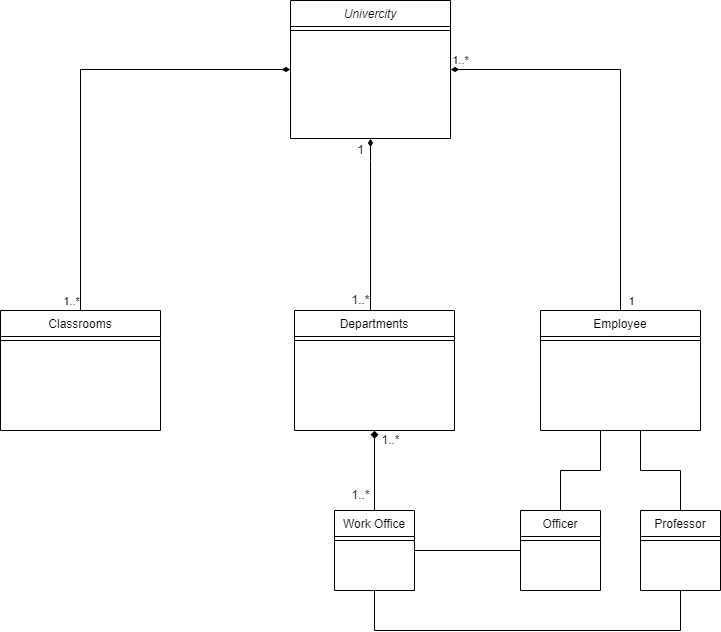

The diagram above was exported from draw.io. Its source (the exported page's mxGraphModel, read from the mxfile embedded in the PNG):
<mxGraphModel dx="1422" dy="754" grid="1" gridSize="10" guides="1" tooltips="1" connect="1" arrows="1" fold="1" page="1" pageScale="1" pageWidth="827" pageHeight="1169" math="0" shadow="0">
  <root>
    <mxCell id="0" />
    <mxCell id="1" parent="0" />
    <mxCell id="HlwkJP4JnuWWOeS0TpmF-1" value="Univercity" style="swimlane;fontStyle=2;align=center;verticalAlign=top;childLayout=stackLayout;horizontal=1;startSize=26;horizontalStack=0;resizeParent=1;resizeLast=0;collapsible=1;marginBottom=0;rounded=0;shadow=0;strokeWidth=1;" parent="1" vertex="1">
      <mxGeometry x="330" y="50" width="160" height="138" as="geometry">
        <mxRectangle x="230" y="140" width="160" height="26" as="alternateBounds" />
      </mxGeometry>
    </mxCell>
    <mxCell id="HlwkJP4JnuWWOeS0TpmF-2" value="" style="line;html=1;strokeWidth=1;align=left;verticalAlign=middle;spacingTop=-1;spacingLeft=3;spacingRight=3;rotatable=0;labelPosition=right;points=[];portConstraint=eastwest;" parent="HlwkJP4JnuWWOeS0TpmF-1" vertex="1">
      <mxGeometry y="26" width="160" height="8" as="geometry" />
    </mxCell>
    <mxCell id="HlwkJP4JnuWWOeS0TpmF-3" style="edgeStyle=orthogonalEdgeStyle;rounded=0;orthogonalLoop=1;jettySize=auto;html=1;strokeColor=default;fontFamily=Helvetica;startArrow=diamondThin;startFill=1;endArrow=none;endFill=0;exitX=0;exitY=0.5;exitDx=0;exitDy=0;" parent="1" source="HlwkJP4JnuWWOeS0TpmF-1" target="HlwkJP4JnuWWOeS0TpmF-5" edge="1">
      <mxGeometry relative="1" as="geometry">
        <mxPoint x="200" y="120" as="sourcePoint" />
      </mxGeometry>
    </mxCell>
    <mxCell id="HlwkJP4JnuWWOeS0TpmF-4" value="1..*" style="edgeLabel;html=1;align=center;verticalAlign=middle;resizable=0;points=[];fontFamily=Helvetica;" parent="HlwkJP4JnuWWOeS0TpmF-3" vertex="1" connectable="0">
      <mxGeometry x="0.9379" y="-2" relative="1" as="geometry">
        <mxPoint x="-8" y="4" as="offset" />
      </mxGeometry>
    </mxCell>
    <mxCell id="HlwkJP4JnuWWOeS0TpmF-5" value="Classrooms" style="swimlane;fontStyle=0;align=center;verticalAlign=top;childLayout=stackLayout;horizontal=1;startSize=26;horizontalStack=0;resizeParent=1;resizeLast=0;collapsible=1;marginBottom=0;rounded=0;shadow=0;strokeWidth=1;fontFamily=Helvetica;" parent="1" vertex="1">
      <mxGeometry x="40" y="360" width="160" height="120" as="geometry">
        <mxRectangle x="130" y="380" width="160" height="26" as="alternateBounds" />
      </mxGeometry>
    </mxCell>
    <mxCell id="HlwkJP4JnuWWOeS0TpmF-6" value="" style="line;html=1;strokeWidth=1;align=left;verticalAlign=middle;spacingTop=-1;spacingLeft=3;spacingRight=3;rotatable=0;labelPosition=right;points=[];portConstraint=eastwest;" parent="HlwkJP4JnuWWOeS0TpmF-5" vertex="1">
      <mxGeometry y="26" width="160" height="8" as="geometry" />
    </mxCell>
    <mxCell id="HlwkJP4JnuWWOeS0TpmF-7" style="edgeStyle=orthogonalEdgeStyle;rounded=0;orthogonalLoop=1;jettySize=auto;html=1;exitX=0.5;exitY=1;exitDx=0;exitDy=0;entryX=0.5;entryY=0;entryDx=0;entryDy=0;strokeColor=default;fontFamily=Helvetica;startArrow=diamondThin;startFill=1;endArrow=none;endFill=0;" parent="1" source="HlwkJP4JnuWWOeS0TpmF-1" target="HlwkJP4JnuWWOeS0TpmF-8" edge="1">
      <mxGeometry relative="1" as="geometry">
        <Array as="points">
          <mxPoint x="410" y="210" />
          <mxPoint x="410" y="210" />
        </Array>
      </mxGeometry>
    </mxCell>
    <mxCell id="HlwkJP4JnuWWOeS0TpmF-8" value="Departments" style="swimlane;fontStyle=0;align=center;verticalAlign=top;childLayout=stackLayout;horizontal=1;startSize=26;horizontalStack=0;resizeParent=1;resizeLast=0;collapsible=1;marginBottom=0;rounded=0;shadow=0;strokeWidth=1;fontFamily=Helvetica;" parent="1" vertex="1">
      <mxGeometry x="334" y="360" width="160" height="120" as="geometry">
        <mxRectangle x="340" y="380" width="170" height="26" as="alternateBounds" />
      </mxGeometry>
    </mxCell>
    <mxCell id="HlwkJP4JnuWWOeS0TpmF-9" value="" style="line;html=1;strokeWidth=1;align=left;verticalAlign=middle;spacingTop=-1;spacingLeft=3;spacingRight=3;rotatable=0;labelPosition=right;points=[];portConstraint=eastwest;" parent="HlwkJP4JnuWWOeS0TpmF-8" vertex="1">
      <mxGeometry y="26" width="160" height="8" as="geometry" />
    </mxCell>
    <mxCell id="HlwkJP4JnuWWOeS0TpmF-10" value="1..*" style="edgeStyle=orthogonalEdgeStyle;rounded=0;orthogonalLoop=1;jettySize=auto;html=1;strokeColor=default;fontFamily=Helvetica;startArrow=diamondThin;startFill=1;endArrow=none;endFill=0;exitX=1;exitY=0.5;exitDx=0;exitDy=0;" parent="1" source="HlwkJP4JnuWWOeS0TpmF-1" target="HlwkJP4JnuWWOeS0TpmF-12" edge="1">
      <mxGeometry x="-0.9513" y="9" relative="1" as="geometry">
        <mxPoint as="offset" />
      </mxGeometry>
    </mxCell>
    <mxCell id="HlwkJP4JnuWWOeS0TpmF-11" value="1" style="edgeLabel;html=1;align=center;verticalAlign=middle;resizable=0;points=[];fontFamily=Helvetica;" parent="HlwkJP4JnuWWOeS0TpmF-10" vertex="1" connectable="0">
      <mxGeometry x="0.8054" y="-1" relative="1" as="geometry">
        <mxPoint x="11" y="30" as="offset" />
      </mxGeometry>
    </mxCell>
    <mxCell id="HlwkJP4JnuWWOeS0TpmF-12" value="Employee" style="swimlane;fontStyle=0;align=center;verticalAlign=top;childLayout=stackLayout;horizontal=1;startSize=26;horizontalStack=0;resizeParent=1;resizeLast=0;collapsible=1;marginBottom=0;rounded=0;shadow=0;strokeWidth=1;" parent="1" vertex="1">
      <mxGeometry x="580" y="360" width="160" height="120" as="geometry">
        <mxRectangle x="550" y="140" width="160" height="26" as="alternateBounds" />
      </mxGeometry>
    </mxCell>
    <mxCell id="HlwkJP4JnuWWOeS0TpmF-13" value="" style="line;html=1;strokeWidth=1;align=left;verticalAlign=middle;spacingTop=-1;spacingLeft=3;spacingRight=3;rotatable=0;labelPosition=right;points=[];portConstraint=eastwest;" parent="HlwkJP4JnuWWOeS0TpmF-12" vertex="1">
      <mxGeometry y="26" width="160" height="8" as="geometry" />
    </mxCell>
    <mxCell id="HlwkJP4JnuWWOeS0TpmF-14" style="edgeStyle=orthogonalEdgeStyle;rounded=0;orthogonalLoop=1;jettySize=auto;html=1;strokeColor=default;fontFamily=Helvetica;startArrow=none;startFill=0;endArrow=none;endFill=0;" parent="1" source="HlwkJP4JnuWWOeS0TpmF-15" edge="1">
      <mxGeometry relative="1" as="geometry">
        <mxPoint x="680" y="480" as="targetPoint" />
      </mxGeometry>
    </mxCell>
    <mxCell id="HlwkJP4JnuWWOeS0TpmF-15" value="Professor&#10;&#10;&#10;&#10;" style="swimlane;fontStyle=0;align=center;verticalAlign=top;childLayout=stackLayout;horizontal=1;startSize=26;horizontalStack=0;resizeParent=1;resizeLast=0;collapsible=1;marginBottom=0;rounded=0;shadow=0;strokeWidth=1;fontFamily=Helvetica;" parent="1" vertex="1">
      <mxGeometry x="680" y="560" width="80" height="80" as="geometry">
        <mxRectangle x="130" y="380" width="160" height="26" as="alternateBounds" />
      </mxGeometry>
    </mxCell>
    <mxCell id="HlwkJP4JnuWWOeS0TpmF-16" value="" style="line;html=1;strokeWidth=1;align=left;verticalAlign=middle;spacingTop=-1;spacingLeft=3;spacingRight=3;rotatable=0;labelPosition=right;points=[];portConstraint=eastwest;" parent="HlwkJP4JnuWWOeS0TpmF-15" vertex="1">
      <mxGeometry y="26" width="80" height="8" as="geometry" />
    </mxCell>
    <mxCell id="HlwkJP4JnuWWOeS0TpmF-17" style="edgeStyle=orthogonalEdgeStyle;rounded=0;orthogonalLoop=1;jettySize=auto;html=1;strokeColor=default;fontFamily=Helvetica;startArrow=none;startFill=0;endArrow=none;endFill=0;" parent="1" source="HlwkJP4JnuWWOeS0TpmF-18" edge="1">
      <mxGeometry relative="1" as="geometry">
        <mxPoint x="640" y="480" as="targetPoint" />
      </mxGeometry>
    </mxCell>
    <mxCell id="HlwkJP4JnuWWOeS0TpmF-18" value="Officer&#10;&#10;&#10;&#10;" style="swimlane;fontStyle=0;align=center;verticalAlign=top;childLayout=stackLayout;horizontal=1;startSize=26;horizontalStack=0;resizeParent=1;resizeLast=0;collapsible=1;marginBottom=0;rounded=0;shadow=0;strokeWidth=1;fontFamily=Helvetica;" parent="1" vertex="1">
      <mxGeometry x="560" y="560" width="80" height="80" as="geometry">
        <mxRectangle x="580" y="560" width="160" height="26" as="alternateBounds" />
      </mxGeometry>
    </mxCell>
    <mxCell id="HlwkJP4JnuWWOeS0TpmF-19" value="" style="line;html=1;strokeWidth=1;align=left;verticalAlign=middle;spacingTop=-1;spacingLeft=3;spacingRight=3;rotatable=0;labelPosition=right;points=[];portConstraint=eastwest;" parent="HlwkJP4JnuWWOeS0TpmF-18" vertex="1">
      <mxGeometry y="26" width="80" height="8" as="geometry" />
    </mxCell>
    <mxCell id="HlwkJP4JnuWWOeS0TpmF-20" style="edgeStyle=orthogonalEdgeStyle;rounded=0;orthogonalLoop=1;jettySize=auto;html=1;strokeColor=default;fontFamily=Helvetica;startArrow=diamond;startFill=1;endArrow=none;endFill=0;exitX=0.5;exitY=1;exitDx=0;exitDy=0;" parent="1" source="HlwkJP4JnuWWOeS0TpmF-8" target="HlwkJP4JnuWWOeS0TpmF-23" edge="1">
      <mxGeometry relative="1" as="geometry" />
    </mxCell>
    <mxCell id="HlwkJP4JnuWWOeS0TpmF-21" style="edgeStyle=orthogonalEdgeStyle;rounded=0;orthogonalLoop=1;jettySize=auto;html=1;entryX=0;entryY=0.5;entryDx=0;entryDy=0;strokeColor=default;fontFamily=Helvetica;startArrow=none;startFill=0;endArrow=none;endFill=0;" parent="1" source="HlwkJP4JnuWWOeS0TpmF-23" target="HlwkJP4JnuWWOeS0TpmF-18" edge="1">
      <mxGeometry relative="1" as="geometry" />
    </mxCell>
    <mxCell id="HlwkJP4JnuWWOeS0TpmF-22" style="edgeStyle=orthogonalEdgeStyle;rounded=0;orthogonalLoop=1;jettySize=auto;html=1;strokeColor=default;fontFamily=Helvetica;startArrow=none;startFill=0;endArrow=none;endFill=0;entryX=0.5;entryY=1;entryDx=0;entryDy=0;" parent="1" source="HlwkJP4JnuWWOeS0TpmF-23" target="HlwkJP4JnuWWOeS0TpmF-15" edge="1">
      <mxGeometry relative="1" as="geometry">
        <mxPoint x="414" y="720" as="targetPoint" />
        <Array as="points">
          <mxPoint x="414" y="680" />
          <mxPoint x="720" y="680" />
        </Array>
      </mxGeometry>
    </mxCell>
    <mxCell id="HlwkJP4JnuWWOeS0TpmF-23" value="Work Office" style="swimlane;fontStyle=0;align=center;verticalAlign=top;childLayout=stackLayout;horizontal=1;startSize=26;horizontalStack=0;resizeParent=1;resizeLast=0;collapsible=1;marginBottom=0;rounded=0;shadow=0;strokeWidth=1;fontFamily=Helvetica;" parent="1" vertex="1">
      <mxGeometry x="374" y="560" width="80" height="80" as="geometry">
        <mxRectangle x="580" y="560" width="160" height="26" as="alternateBounds" />
      </mxGeometry>
    </mxCell>
    <mxCell id="HlwkJP4JnuWWOeS0TpmF-24" value="" style="line;html=1;strokeWidth=1;align=left;verticalAlign=middle;spacingTop=-1;spacingLeft=3;spacingRight=3;rotatable=0;labelPosition=right;points=[];portConstraint=eastwest;" parent="HlwkJP4JnuWWOeS0TpmF-23" vertex="1">
      <mxGeometry y="26" width="80" height="8" as="geometry" />
    </mxCell>
    <mxCell id="HlwkJP4JnuWWOeS0TpmF-25" value="1" style="text;html=1;align=center;verticalAlign=middle;resizable=0;points=[];autosize=1;strokeColor=none;fillColor=none;fontFamily=Helvetica;" parent="1" vertex="1">
      <mxGeometry x="385" y="185" width="30" height="30" as="geometry" />
    </mxCell>
    <mxCell id="HlwkJP4JnuWWOeS0TpmF-26" value="1..*" style="text;html=1;align=center;verticalAlign=middle;resizable=0;points=[];autosize=1;strokeColor=none;fillColor=none;fontFamily=Helvetica;" parent="1" vertex="1">
      <mxGeometry x="380" y="335" width="40" height="30" as="geometry" />
    </mxCell>
    <mxCell id="HlwkJP4JnuWWOeS0TpmF-27" value="1..*" style="text;html=1;align=center;verticalAlign=middle;resizable=0;points=[];autosize=1;strokeColor=none;fillColor=none;fontFamily=Helvetica;" parent="1" vertex="1">
      <mxGeometry x="410" y="475" width="40" height="30" as="geometry" />
    </mxCell>
    <mxCell id="HlwkJP4JnuWWOeS0TpmF-28" value="1..*" style="text;html=1;align=center;verticalAlign=middle;resizable=0;points=[];autosize=1;strokeColor=none;fillColor=none;fontFamily=Helvetica;" parent="1" vertex="1">
      <mxGeometry x="380" y="530" width="40" height="30" as="geometry" />
    </mxCell>
  </root>
</mxGraphModel>